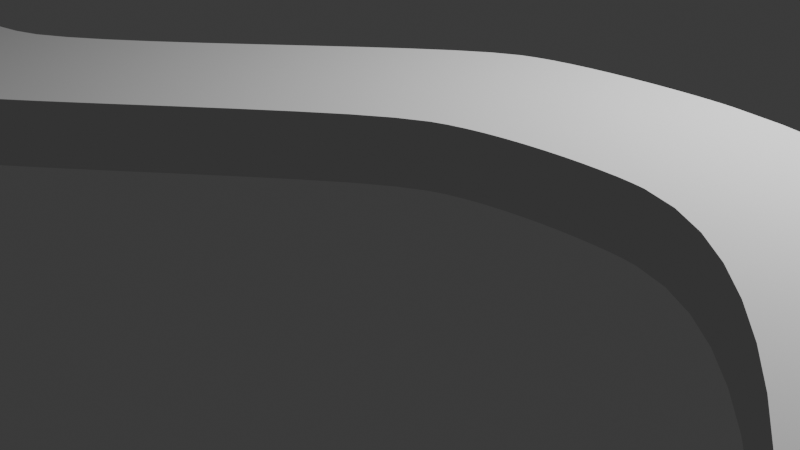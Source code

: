 # Source: curve_track.blend  (saved by Blender 4.3.34; exported with 4.5.12 LTS)
import bpy
from mathutils import Matrix  # noqa: F401  (used for matrix-valued properties, if any)

bpy.ops.wm.read_factory_settings(use_empty=True)
scene = bpy.context.scene
scene.name = 'Scene'

# ---- collections
col_collection = bpy.data.collections.new('Collection'); scene.collection.children.link(col_collection)

# ---- world
world_world = bpy.data.worlds.new('World'); scene.world = world_world
world_world.use_nodes = True; world_world.node_tree.nodes.clear()
_N = world_world.node_tree.nodes; _L = world_world.node_tree.links
n0 = _N.new('ShaderNodeOutputWorld'); n0.name = 'World Output'; n0.location = (300, 300)
n1 = _N.new('ShaderNodeBackground'); n1.name = 'Background'; n1.location = (10, 300)
n1.inputs[0].default_value = (0.05088, 0.05088, 0.05088, 1.0)
_L.new(n1.outputs[0], n0.inputs[0])
n0.is_active_output = True
world_world.color = (0.05088, 0.05088, 0.05088)
world_world.sun_shadow_jitter_overblur = 0.0

# ---- cameras
cam_camera = bpy.data.cameras.new('Camera')
cam_camera.clip_end = 100.0
cam_camera.ortho_scale = 7.314

# ---- lights
light_light = bpy.data.lights.new('Light', 'POINT')
light_light.energy = 1000.0
light_light.shadow_soft_size = 0.1

# ---- meshes
me_mesh = bpy.data.meshes.new('Mesh')
me_mesh.from_pydata([(-7.536, -0.4438, -0.03795), (-7.444, -1.109, -0.03795), (-7.307, -1.695, -0.03795), (-7.133, -2.208, -0.03795), (-6.927, -2.653, -0.03795), (-6.697, -3.036, -0.03795), (-6.449, -3.363, -0.03795), (-6.189, -3.64, -0.03795), (-5.924, -3.873, -0.03795), (-5.661, -4.066, -0.03795), (-5.406, -4.226, -0.03795), (-5.167, -4.358, -0.03795), (-4.948, -4.469, -0.03795), (-4.712, -4.573, -0.03795), (-4.482, -4.651, -0.03795), (-4.256, -4.703, -0.03795), (-4.032, -4.733, -0.03795), (-3.807, -4.744, -0.03795), (-3.579, -4.738, -0.03795), (-3.346, -4.717, -0.03795), (-3.105, -4.683, -0.03795), (-2.855, -4.64, -0.03795), (-2.592, -4.59, -0.03795), (-2.315, -4.536, -0.03795), (-2.022, -4.479, -0.03795), (-1.79, -4.396, -0.03795), (-1.505, -4.232, -0.03795), (-1.176, -4.003, -0.03795), (-0.8151, -3.724, -0.03795), (-0.4325, -3.411, -0.03795), (-0.03895, -3.078, -0.03795), (0.3547, -2.74, -0.03795), (0.7378, -2.414, -0.03795), (1.1, -2.114, -0.03795), (1.429, -1.855, -0.03795), (1.716, -1.654, -0.03795), (1.95, -1.524, -0.03795), (2.079, -1.475, -0.03795), (2.223, -1.434, -0.03795), (2.379, -1.399, -0.03795), (2.543, -1.372, -0.03795), (2.712, -1.351, -0.03795), (2.883, -1.336, -0.03795), (3.05, -1.327, -0.03795), (3.212, -1.324, -0.03795), (3.365, -1.326, -0.03795), (3.504, -1.332, -0.03795), (3.627, -1.344, -0.03795), (3.73, -1.36, -0.03795), (4.028, -1.459, -0.03795), (4.328, -1.63, -0.03795), (4.624, -1.863, -0.03795), (4.912, -2.146, -0.03795), (5.19, -2.469, -0.03795), (5.452, -2.819, -0.03795), (5.696, -3.187, -0.03795), (5.916, -3.561, -0.03795), (6.109, -3.931, -0.03795), (6.272, -4.284, -0.03795), (6.399, -4.611, -0.03795), (6.487, -4.899, -0.03795), (-5.98, -0.2985, -0.03795), (-5.94, -0.567, -0.03795), (-5.893, -0.8115, -0.03795), (-5.838, -1.034, -0.03795), (-5.777, -1.236, -0.03795), (-5.708, -1.419, -0.03795), (-5.633, -1.585, -0.03795), (-5.55, -1.737, -0.03795), (-5.46, -1.875, -0.03795), (-5.364, -2.002, -0.03795), (-5.26, -2.119, -0.03795), (-5.149, -2.229, -0.03795), (-5.031, -2.332, -0.03795), (-4.838, -2.474, -0.03795), (-4.635, -2.589, -0.03795), (-4.422, -2.677, -0.03795), (-4.202, -2.743, -0.03795), (-3.975, -2.786, -0.03795), (-3.743, -2.811, -0.03795), (-3.507, -2.818, -0.03795), (-3.267, -2.81, -0.03795), (-3.025, -2.789, -0.03795), (-2.782, -2.758, -0.03795), (-2.539, -2.717, -0.03795), (-2.298, -2.67, -0.03795), (-2.073, -2.587, -0.03795), (-1.805, -2.428, -0.03795), (-1.502, -2.209, -0.03795), (-1.172, -1.943, -0.03795), (-0.825, -1.645, -0.03795), (-0.469, -1.328, -0.03795), (-0.1128, -1.008, -0.03795), (0.235, -0.6974, -0.03795), (0.5657, -0.4116, -0.03795), (0.8707, -0.1646, -0.03795), (1.141, 0.02963, -0.03795), (1.369, 0.1567, -0.03795), (1.501, 0.2055, -0.03795), (1.654, 0.2473, -0.03795), (1.823, 0.2823, -0.03795), (2.004, 0.3111, -0.03795), (2.192, 0.334, -0.03795), (2.382, 0.3513, -0.03795), (2.57, 0.3636, -0.03795), (2.751, 0.3711, -0.03795), (2.921, 0.3743, -0.03795), (3.075, 0.3735, -0.03795), (3.208, 0.3691, -0.03795), (3.315, 0.3616, -0.03795), (3.764, 0.2997, -0.03795), (4.206, 0.1969, -0.03795), (4.638, 0.04763, -0.03795), (5.06, -0.154, -0.03795), (5.468, -0.4136, -0.03795), (5.862, -0.737, -0.03795), (6.239, -1.13, -0.03795), (6.598, -1.598, -0.03795), (6.937, -2.148, -0.03795), (7.254, -2.784, -0.03795), (7.547, -3.512, -0.03795), (7.815, -4.339, -0.03795), (-7.536, -0.4438, 0.5221), (-7.444, -1.109, 0.5221), (-7.307, -1.695, 0.5221), (-7.133, -2.208, 0.5221), (-6.927, -2.653, 0.5221), (-6.697, -3.036, 0.5221), (-6.449, -3.363, 0.5221), (-6.189, -3.64, 0.5221), (-5.924, -3.873, 0.5221), (-5.661, -4.066, 0.5221), (-5.406, -4.226, 0.5221), (-5.167, -4.358, 0.5221), (-4.948, -4.469, 0.5221), (-4.712, -4.573, 0.5221), (-4.482, -4.651, 0.5221), (-4.256, -4.703, 0.5221), (-4.032, -4.733, 0.5221), (-3.807, -4.744, 0.5221), (-3.579, -4.738, 0.5221), (-3.346, -4.717, 0.5221), (-3.105, -4.683, 0.5221), (-2.855, -4.64, 0.5221), (-2.592, -4.59, 0.5221), (-2.315, -4.536, 0.5221), (-2.022, -4.479, 0.5221), (-1.79, -4.396, 0.5221), (-1.505, -4.232, 0.5221), (-1.176, -4.003, 0.5221), (-0.8151, -3.724, 0.5221), (-0.4325, -3.411, 0.5221), (-0.03895, -3.078, 0.5221), (0.3547, -2.74, 0.5221), (0.7378, -2.414, 0.5221), (1.1, -2.114, 0.5221), (1.429, -1.855, 0.5221), (1.716, -1.654, 0.5221), (1.95, -1.524, 0.5221), (2.079, -1.475, 0.5221), (2.223, -1.434, 0.5221), (2.379, -1.399, 0.5221), (2.543, -1.372, 0.5221), (2.712, -1.351, 0.5221), (2.883, -1.336, 0.5221), (3.05, -1.327, 0.5221), (3.212, -1.324, 0.5221), (3.365, -1.326, 0.5221), (3.504, -1.332, 0.5221), (3.627, -1.344, 0.5221), (3.73, -1.36, 0.5221), (4.028, -1.459, 0.5221), (4.328, -1.63, 0.5221), (4.624, -1.863, 0.5221), (4.912, -2.146, 0.5221), (5.19, -2.469, 0.5221), (5.452, -2.819, 0.5221), (5.696, -3.187, 0.5221), (5.916, -3.561, 0.5221), (6.109, -3.931, 0.5221), (6.272, -4.284, 0.5221), (6.399, -4.611, 0.5221), (6.487, -4.899, 0.5221), (-5.98, -0.2985, 0.5221), (-5.94, -0.567, 0.5221), (-5.893, -0.8115, 0.5221), (-5.838, -1.034, 0.5221), (-5.777, -1.236, 0.5221), (-5.708, -1.419, 0.5221), (-5.633, -1.585, 0.5221), (-5.55, -1.737, 0.5221), (-5.46, -1.875, 0.5221), (-5.364, -2.002, 0.5221), (-5.26, -2.119, 0.5221), (-5.149, -2.229, 0.5221), (-5.031, -2.332, 0.5221), (-4.838, -2.474, 0.5221), (-4.635, -2.589, 0.5221), (-4.422, -2.677, 0.5221), (-4.202, -2.743, 0.5221), (-3.975, -2.786, 0.5221), (-3.743, -2.811, 0.5221), (-3.507, -2.818, 0.5221), (-3.267, -2.81, 0.5221), (-3.025, -2.789, 0.5221), (-2.782, -2.758, 0.5221), (-2.539, -2.717, 0.5221), (-2.298, -2.67, 0.5221), (-2.073, -2.587, 0.5221), (-1.805, -2.428, 0.5221), (-1.502, -2.209, 0.5221), (-1.172, -1.943, 0.5221), (-0.825, -1.645, 0.5221), (-0.469, -1.328, 0.5221), (-0.1128, -1.008, 0.5221), (0.235, -0.6974, 0.5221), (0.5657, -0.4116, 0.5221), (0.8707, -0.1646, 0.5221), (1.141, 0.02963, 0.5221), (1.369, 0.1567, 0.5221), (1.501, 0.2055, 0.5221), (1.654, 0.2473, 0.5221), (1.823, 0.2823, 0.5221), (2.004, 0.3111, 0.5221), (2.192, 0.334, 0.5221), (2.382, 0.3513, 0.5221), (2.57, 0.3636, 0.5221), (2.751, 0.3711, 0.5221), (2.921, 0.3743, 0.5221), (3.075, 0.3735, 0.5221), (3.208, 0.3691, 0.5221), (3.315, 0.3616, 0.5221), (3.764, 0.2997, 0.5221), (4.206, 0.1969, 0.5221), (4.638, 0.04763, 0.5221), (5.06, -0.154, 0.5221), (5.468, -0.4136, 0.5221), (5.862, -0.737, 0.5221), (6.239, -1.13, 0.5221), (6.598, -1.598, 0.5221), (6.937, -2.148, 0.5221), (7.254, -2.784, 0.5221), (7.547, -3.512, 0.5221), (7.815, -4.339, 0.5221)], [], [(1, 2, 3, 4, 5, 6, 7, 8, 9, 10, 11, 12, 13, 14, 15, 16, 17, 18, 19, 20, 21, 22, 23, 24, 25, 26, 27, 28, 29, 30, 31, 32, 33, 34, 35, 36, 37, 38, 39, 40, 41, 42, 43, 44, 45, 46, 47, 48, 49, 50, 51, 52, 53, 54, 55, 56, 57, 58, 59, 60, 121, 120, 119, 118, 117, 116, 115, 114, 113, 112, 111, 110, 109, 108, 107, 106, 105, 104, 103, 102, 101, 100, 99, 98, 97, 96, 95, 94, 93, 92, 91, 90, 89, 88, 87, 86, 85, 84, 83, 82, 81, 80, 79, 78, 77, 76, 75, 74, 73, 72, 71, 70, 69, 68, 67, 66, 65, 64, 63, 62, 61, 0), (123, 122, 183, 184, 185, 186, 187, 188, 189, 190, 191, 192, 193, 194, 195, 196, 197, 198, 199, 200, 201, 202, 203, 204, 205, 206, 207, 208, 209, 210, 211, 212, 213, 214, 215, 216, 217, 218, 219, 220, 221, 222, 223, 224, 225, 226, 227, 228, 229, 230, 231, 232, 233, 234, 235, 236, 237, 238, 239, 240, 241, 242, 243, 182, 181, 180, 179, 178, 177, 176, 175, 174, 173, 172, 171, 170, 169, 168, 167, 166, 165, 164, 163, 162, 161, 160, 159, 158, 157, 156, 155, 154, 153, 152, 151, 150, 149, 148, 147, 146, 145, 144, 143, 142, 141, 140, 139, 138, 137, 136, 135, 134, 133, 132, 131, 130, 129, 128, 127, 126, 125, 124), (32, 31, 153, 154), (84, 85, 207, 206), (33, 32, 154, 155), (85, 86, 208, 207), (34, 33, 155, 156), (86, 87, 209, 208), (35, 34, 156, 157), (87, 88, 210, 209), (36, 35, 157, 158), (88, 89, 211, 210), (37, 36, 158, 159), (89, 90, 212, 211), (38, 37, 159, 160), (90, 91, 213, 212), (39, 38, 160, 161), (91, 92, 214, 213), (40, 39, 161, 162), (92, 93, 215, 214), (41, 40, 162, 163), (93, 94, 216, 215), (42, 41, 163, 164), (94, 95, 217, 216), (43, 42, 164, 165), (95, 96, 218, 217), (44, 43, 165, 166), (96, 97, 219, 218), (45, 44, 166, 167), (97, 98, 220, 219), (46, 45, 167, 168), (98, 99, 221, 220), (47, 46, 168, 169), (99, 100, 222, 221), (48, 47, 169, 170), (100, 101, 223, 222), (49, 48, 170, 171), (101, 102, 224, 223), (50, 49, 171, 172), (102, 103, 225, 224), (51, 50, 172, 173), (103, 104, 226, 225), (52, 51, 173, 174), (1, 0, 122, 123), (104, 105, 227, 226), (53, 52, 174, 175), (2, 1, 123, 124), (105, 106, 228, 227), (54, 53, 175, 176), (3, 2, 124, 125), (106, 107, 229, 228), (55, 54, 176, 177), (4, 3, 125, 126), (107, 108, 230, 229), (56, 55, 177, 178), (5, 4, 126, 127), (108, 109, 231, 230), (57, 56, 178, 179), (6, 5, 127, 128), (109, 110, 232, 231), (58, 57, 179, 180), (7, 6, 128, 129), (110, 111, 233, 232), (59, 58, 180, 181), (8, 7, 129, 130), (111, 112, 234, 233), (60, 59, 181, 182), (9, 8, 130, 131), (112, 113, 235, 234), (61, 62, 184, 183), (10, 9, 131, 132), (113, 114, 236, 235), (62, 63, 185, 184), (11, 10, 132, 133), (114, 115, 237, 236), (63, 64, 186, 185), (12, 11, 133, 134), (115, 116, 238, 237), (64, 65, 187, 186), (13, 12, 134, 135), (116, 117, 239, 238), (65, 66, 188, 187), (14, 13, 135, 136), (117, 118, 240, 239), (66, 67, 189, 188), (15, 14, 136, 137), (118, 119, 241, 240), (67, 68, 190, 189), (16, 15, 137, 138), (119, 120, 242, 241), (68, 69, 191, 190), (17, 16, 138, 139), (120, 121, 243, 242), (69, 70, 192, 191), (18, 17, 139, 140), (0, 61, 183, 122), (70, 71, 193, 192), (19, 18, 140, 141), (121, 60, 182, 243), (71, 72, 194, 193), (20, 19, 141, 142), (72, 73, 195, 194), (21, 20, 142, 143), (73, 74, 196, 195), (22, 21, 143, 144), (74, 75, 197, 196), (23, 22, 144, 145), (75, 76, 198, 197), (24, 23, 145, 146), (76, 77, 199, 198), (25, 24, 146, 147), (77, 78, 200, 199), (26, 25, 147, 148), (78, 79, 201, 200), (27, 26, 148, 149), (79, 80, 202, 201), (28, 27, 149, 150), (80, 81, 203, 202), (29, 28, 150, 151), (81, 82, 204, 203), (30, 29, 151, 152), (82, 83, 205, 204), (31, 30, 152, 153), (83, 84, 206, 205)])
me_mesh.update()

# ---- objects
ob_light = bpy.data.objects.new('Light', light_light)
ob_camera = bpy.data.objects.new('Camera', cam_camera)
ob_curved_track = bpy.data.objects.new('curved_track', me_mesh)

# ---- transforms, parenting, visibility, modifiers, constraints
ob_light.location = (4.076, 1.005, 5.904)
ob_light.rotation_euler = (0.6503, 0.05522, 1.866)
ob_light.lock_rotations_4d = False
ob_light.empty_display_type = 'ARROWS'
ob_light.color = (0.0, 0.0, 0.0, 0.0)
ob_light.lineart.crease_threshold = 0.0
ob_camera.location = (7.359, -6.926, 4.958)
ob_camera.rotation_euler = (1.109, 0.0, 0.8149)
ob_camera.lock_rotations_4d = False
ob_camera.empty_display_type = 'ARROWS'
ob_camera.color = (0.0, 0.0, 0.0, 0.0)
ob_camera.display_type = 'WIRE'
ob_camera.lineart.crease_threshold = 0.0
ob_curved_track.location = (0.0, 0.0, 1.481)

# ---- collection membership
col_collection.objects.link(ob_light)
col_collection.objects.link(ob_camera)
col_collection.objects.link(ob_curved_track)

# ---- scene / render settings (as saved in the file)
scene.camera = ob_camera
scene.frame_start = 1; scene.frame_end = 250; scene.frame_set(1)
scene.render.engine = 'BLENDER_EEVEE_NEXT'
bpy.context.view_layer.update()
